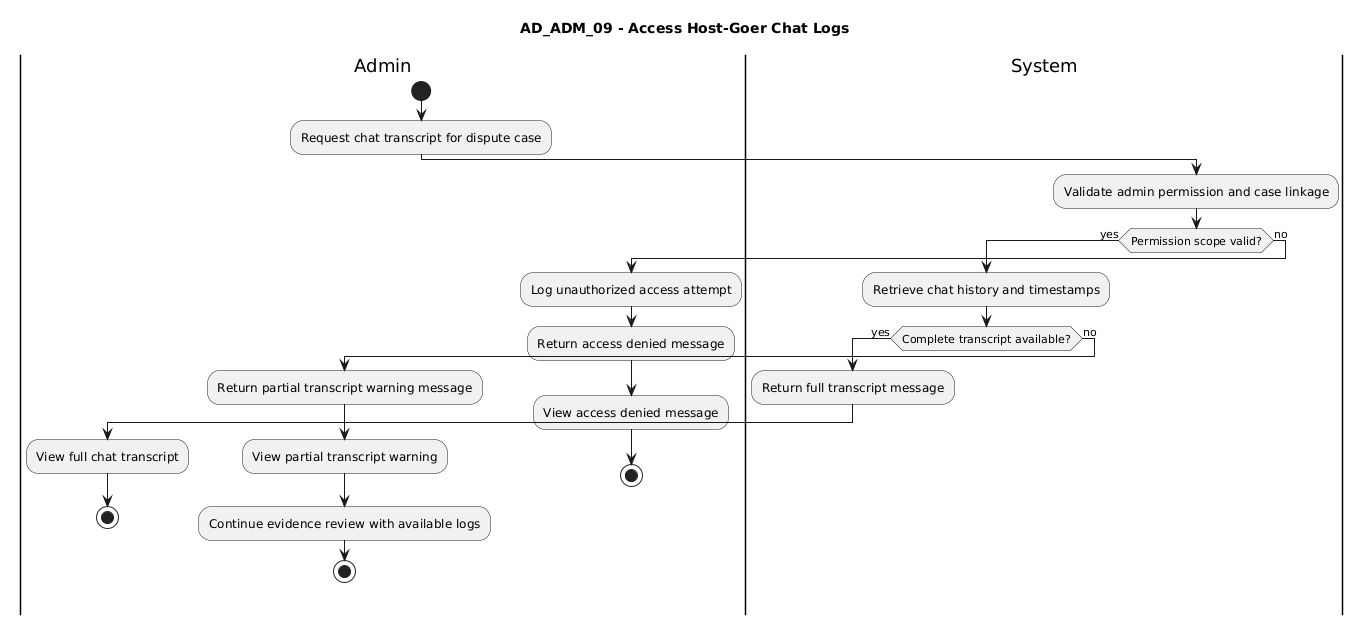

The diagram above was rendered by PlantUML. Its source (embedded in the PNG):
@startuml
title AD_ADM_09 - Access Host-Goer Chat Logs

|Admin|
start
:Request chat transcript for dispute case;

|System|
:Validate admin permission and case linkage;
if (Permission scope valid?) then (yes)
  :Retrieve chat history and timestamps;
  if (Complete transcript available?) then (yes)
    :Return full transcript message;
    |Admin|
    :View full chat transcript;
    stop
  else (no)
    :Return partial transcript warning message;
    |Admin|
    :View partial transcript warning;
    :Continue evidence review with available logs;
    stop
  endif
else (no)
  :Log unauthorized access attempt;
  :Return access denied message;
  |Admin|
  :View access denied message;
  stop
endif
@enduml